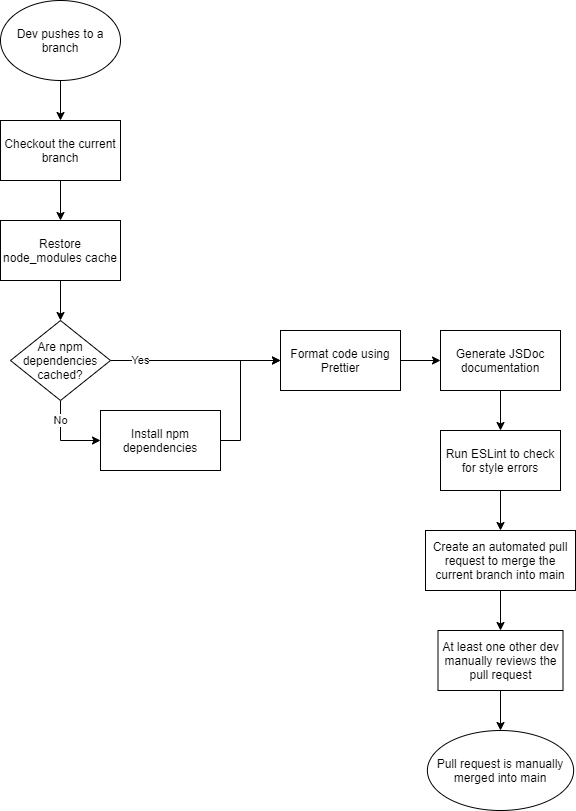

The diagram above was exported from draw.io. Its source (the exported page's mxGraphModel, read from the mxfile embedded in the PNG):
<mxGraphModel dx="1116" dy="790" grid="1" gridSize="10" guides="1" tooltips="1" connect="1" arrows="1" fold="1" page="1" pageScale="1" pageWidth="850" pageHeight="1100" math="0" shadow="0">
  <root>
    <mxCell id="0" />
    <mxCell id="1" parent="0" />
    <mxCell id="5" style="edgeStyle=orthogonalEdgeStyle;rounded=0;orthogonalLoop=1;jettySize=auto;html=1;exitX=0.5;exitY=1;exitDx=0;exitDy=0;entryX=0.5;entryY=0;entryDx=0;entryDy=0;" edge="1" parent="1" source="2" target="3">
      <mxGeometry relative="1" as="geometry" />
    </mxCell>
    <mxCell id="2" value="Dev pushes to a branch" style="ellipse;whiteSpace=wrap;html=1;" vertex="1" parent="1">
      <mxGeometry x="40" y="40" width="120" height="80" as="geometry" />
    </mxCell>
    <mxCell id="7" style="edgeStyle=orthogonalEdgeStyle;rounded=0;orthogonalLoop=1;jettySize=auto;html=1;exitX=0.5;exitY=1;exitDx=0;exitDy=0;entryX=0.5;entryY=0;entryDx=0;entryDy=0;" edge="1" parent="1" source="3" target="6">
      <mxGeometry relative="1" as="geometry" />
    </mxCell>
    <mxCell id="3" value="Checkout the current branch" style="rounded=0;whiteSpace=wrap;html=1;" vertex="1" parent="1">
      <mxGeometry x="40" y="160" width="120" height="60" as="geometry" />
    </mxCell>
    <mxCell id="9" style="edgeStyle=orthogonalEdgeStyle;rounded=0;orthogonalLoop=1;jettySize=auto;html=1;exitX=0.5;exitY=1;exitDx=0;exitDy=0;entryX=0.5;entryY=0;entryDx=0;entryDy=0;" edge="1" parent="1" source="6" target="8">
      <mxGeometry relative="1" as="geometry" />
    </mxCell>
    <mxCell id="6" value="Restore node_modules cache" style="rounded=0;whiteSpace=wrap;html=1;" vertex="1" parent="1">
      <mxGeometry x="40" y="260" width="120" height="60" as="geometry" />
    </mxCell>
    <mxCell id="11" value="No" style="edgeStyle=orthogonalEdgeStyle;rounded=0;orthogonalLoop=1;jettySize=auto;html=1;exitX=0.5;exitY=1;exitDx=0;exitDy=0;entryX=0;entryY=0.5;entryDx=0;entryDy=0;" edge="1" parent="1" source="8" target="10">
      <mxGeometry x="-0.5" relative="1" as="geometry">
        <mxPoint as="offset" />
      </mxGeometry>
    </mxCell>
    <mxCell id="14" value="Yes" style="edgeStyle=orthogonalEdgeStyle;rounded=0;orthogonalLoop=1;jettySize=auto;html=1;exitX=1;exitY=0.5;exitDx=0;exitDy=0;entryX=0;entryY=0.5;entryDx=0;entryDy=0;" edge="1" parent="1" source="8" target="12">
      <mxGeometry x="-0.6471" relative="1" as="geometry">
        <mxPoint as="offset" />
      </mxGeometry>
    </mxCell>
    <mxCell id="8" value="Are npm dependencies cached?" style="rhombus;whiteSpace=wrap;html=1;" vertex="1" parent="1">
      <mxGeometry x="50" y="360" width="100" height="80" as="geometry" />
    </mxCell>
    <mxCell id="13" style="edgeStyle=orthogonalEdgeStyle;rounded=0;orthogonalLoop=1;jettySize=auto;html=1;exitX=1;exitY=0.5;exitDx=0;exitDy=0;entryX=0;entryY=0.5;entryDx=0;entryDy=0;" edge="1" parent="1" source="10" target="12">
      <mxGeometry relative="1" as="geometry">
        <Array as="points">
          <mxPoint x="280" y="480" />
          <mxPoint x="280" y="400" />
        </Array>
      </mxGeometry>
    </mxCell>
    <mxCell id="10" value="Install npm dependencies" style="rounded=0;whiteSpace=wrap;html=1;" vertex="1" parent="1">
      <mxGeometry x="140" y="450" width="120" height="60" as="geometry" />
    </mxCell>
    <mxCell id="16" style="edgeStyle=orthogonalEdgeStyle;rounded=0;orthogonalLoop=1;jettySize=auto;html=1;exitX=1;exitY=0.5;exitDx=0;exitDy=0;entryX=0;entryY=0.5;entryDx=0;entryDy=0;" edge="1" parent="1" source="12" target="15">
      <mxGeometry relative="1" as="geometry" />
    </mxCell>
    <mxCell id="12" value="Format code using Prettier" style="rounded=0;whiteSpace=wrap;html=1;" vertex="1" parent="1">
      <mxGeometry x="320" y="370" width="120" height="60" as="geometry" />
    </mxCell>
    <mxCell id="18" style="edgeStyle=orthogonalEdgeStyle;rounded=0;orthogonalLoop=1;jettySize=auto;html=1;exitX=0.5;exitY=1;exitDx=0;exitDy=0;entryX=0.5;entryY=0;entryDx=0;entryDy=0;" edge="1" parent="1" source="15" target="17">
      <mxGeometry relative="1" as="geometry" />
    </mxCell>
    <mxCell id="15" value="Generate JSDoc documentation" style="rounded=0;whiteSpace=wrap;html=1;" vertex="1" parent="1">
      <mxGeometry x="480" y="370" width="120" height="60" as="geometry" />
    </mxCell>
    <mxCell id="21" style="edgeStyle=orthogonalEdgeStyle;rounded=0;orthogonalLoop=1;jettySize=auto;html=1;exitX=0.5;exitY=1;exitDx=0;exitDy=0;entryX=0.5;entryY=0;entryDx=0;entryDy=0;" edge="1" parent="1" source="17" target="20">
      <mxGeometry relative="1" as="geometry" />
    </mxCell>
    <mxCell id="17" value="Run ESLint to check for style errors" style="rounded=0;whiteSpace=wrap;html=1;" vertex="1" parent="1">
      <mxGeometry x="480" y="470" width="120" height="60" as="geometry" />
    </mxCell>
    <mxCell id="23" style="edgeStyle=orthogonalEdgeStyle;rounded=0;orthogonalLoop=1;jettySize=auto;html=1;exitX=0.5;exitY=1;exitDx=0;exitDy=0;entryX=0.5;entryY=0;entryDx=0;entryDy=0;" edge="1" parent="1" source="20" target="22">
      <mxGeometry relative="1" as="geometry" />
    </mxCell>
    <mxCell id="20" value="Create an automated pull request to merge the current branch into main" style="rounded=0;whiteSpace=wrap;html=1;" vertex="1" parent="1">
      <mxGeometry x="465" y="570" width="150" height="60" as="geometry" />
    </mxCell>
    <mxCell id="25" style="edgeStyle=orthogonalEdgeStyle;rounded=0;orthogonalLoop=1;jettySize=auto;html=1;exitX=0.5;exitY=1;exitDx=0;exitDy=0;entryX=0.5;entryY=0;entryDx=0;entryDy=0;" edge="1" parent="1" source="22" target="24">
      <mxGeometry relative="1" as="geometry" />
    </mxCell>
    <mxCell id="22" value="At least one other dev manually reviews the pull request" style="rounded=0;whiteSpace=wrap;html=1;" vertex="1" parent="1">
      <mxGeometry x="477.5" y="670" width="125" height="60" as="geometry" />
    </mxCell>
    <mxCell id="24" value="Pull request is manually merged into main" style="ellipse;whiteSpace=wrap;html=1;" vertex="1" parent="1">
      <mxGeometry x="466.88" y="770" width="146.25" height="80" as="geometry" />
    </mxCell>
  </root>
</mxGraphModel>